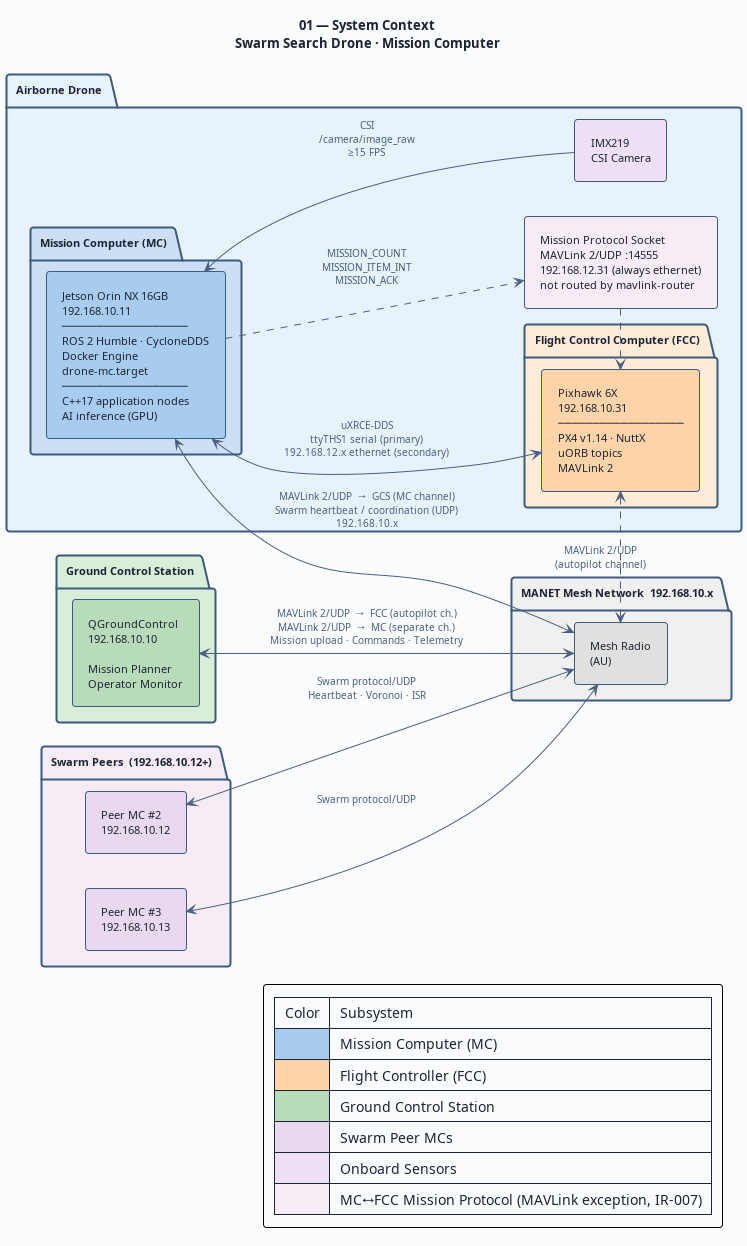

The diagram above was rendered by PlantUML. Its source (embedded in the PNG):
@startuml 01-system-context
' ─────────────────────────────────────────────────────────────
' Diagram 01: System Context
' Swarm Search Drone — Mission Computer (AI MC)
' MC-SRS-001
' ─────────────────────────────────────────────────────────────

title "01 — System Context\nSwarm Search Drone · Mission Computer"

left to right direction

skinparam BackgroundColor #FAFBFC
skinparam DefaultFontColor #1C2334
skinparam DefaultFontSize 11
skinparam TitleFontSize 13
skinparam TitleFontStyle bold
skinparam ArrowColor #4A6080
skinparam ArrowFontColor #4A6080
skinparam ArrowFontSize 10
skinparam RoundCorner 6
skinparam Padding 6

skinparam package {
  BackgroundColor #F4F8FF
  BorderColor #3D5A80
  BorderThickness 2
  FontSize 11
  FontStyle bold
  FontColor #1C2334
}

skinparam rectangle {
  BackgroundColor #E8F0FA
  BorderColor #3D5A80
  BorderThickness 1
  FontSize 11
  FontColor #1C2334
}

' ── MANET MESH NETWORK ───────────────────────────────────────
package "MANET Mesh Network  192.168.10.x" as MANET #F0F0F0 {
  rectangle "Mesh Radio\n(AU)" as AU #E0E0E0
}

' ── GROUND CONTROL STATION ───────────────────────────────────
package "Ground Control Station" as GCS_PKG #D8EED8 {
  rectangle "QGroundControl\n192.168.10.10\n\nMission Planner\nOperator Monitor" as GCS #B8DCBA
}

' ── SWARM PEERS ──────────────────────────────────────────────
package "Swarm Peers  (192.168.10.12+)" as PEERS_PKG #F5ECF5 {
  rectangle "Peer MC #2\n192.168.10.12" as P2 #E8D8F0
  rectangle "Peer MC #3\n192.168.10.13" as P3 #E8D8F0
}

' ── AIRBORNE DRONE ───────────────────────────────────────────
package "Airborne Drone" as DRONE_PKG #E8F2FC {

  package "Mission Computer (MC)" as MC_PKG #CCDFF5 {
    rectangle "Jetson Orin NX 16GB\n192.168.10.11\n──────────────────\nROS 2 Humble · CycloneDDS\nDocker Engine\ndrone-mc.target\n──────────────────\nC++17 application nodes\nAI inference (GPU)" as MC #A8CCEE
  }

  package "Flight Control Computer (FCC)" as FCC_PKG #FFECD8 {
    rectangle "Pixhawk 6X\n192.168.10.31\n──────────────────\nPX4 v1.14 · NuttX\nuORB topics\nMAVLink 2" as FCC #FFD4A8
  }

  rectangle "IMX219\nCSI Camera" as CAM #EDE0F8

  rectangle "Mission Protocol Socket\nMAVLink 2/UDP :14555\n192.168.12.31 (always ethernet)\nnot routed by mavlink-router" as MISSPROTO #F5ECF5
}

' ── CONNECTIONS ──────────────────────────────────────────────

' MC ↔ FCC  (direct — not via MANET)
MC <-right-> FCC : "  uXRCE-DDS\n  ttyTHS1 serial (primary)\n  192.168.12.x ethernet (secondary)"

' MC ↔ FCC mission protocol  (the one MAVLink exception on this link, IR-007)
MC .down.> MISSPROTO : "  MISSION_COUNT\n  MISSION_ITEM_INT\n  MISSION_ACK"
MISSPROTO .right.> FCC

' Camera → MC
CAM -up-> MC : "  CSI\n  /camera/image_raw\n  ≥15 FPS"

' MC ↔ MANET
MC <--> AU : "  MAVLink 2/UDP  →  GCS (MC channel)\n  Swarm heartbeat / coordination (UDP)\n  192.168.10.x"

' GCS ↔ MANET
GCS <--> AU : "  MAVLink 2/UDP  →  FCC (autopilot ch.)\n  MAVLink 2/UDP  →  MC (separate ch.)\n  Mission upload · Commands · Telemetry"

' Peers ↔ MANET
P2 <--> AU : "  Swarm protocol/UDP\n  Heartbeat · Voronoi · ISR"
P3 <--> AU : "  Swarm protocol/UDP"

' FCC ↔ MANET (autopilot telemetry to GCS goes via AU)
FCC <.> AU : "  MAVLink 2/UDP\n  (autopilot channel)"

legend right
  | Color | Subsystem |
  | <#A8CCEE> | Mission Computer (MC) |
  | <#FFD4A8> | Flight Controller (FCC) |
  | <#B8DCBA> | Ground Control Station |
  | <#E8D8F0> | Swarm Peer MCs |
  | <#EDE0F8> | Onboard Sensors |
  | <#F5ECF5> | MC↔FCC Mission Protocol (MAVLink exception, IR-007) |
endlegend

@enduml